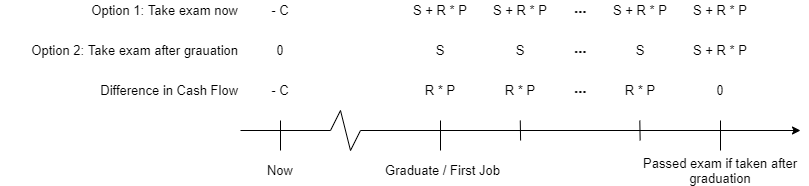

The diagram above was exported from draw.io. Its source (the exported page's mxGraphModel, read from the mxfile embedded in the PNG):
<mxGraphModel dx="981" dy="574" grid="1" gridSize="10" guides="1" tooltips="1" connect="1" arrows="1" fold="1" page="1" pageScale="1" pageWidth="850" pageHeight="1100" math="0" shadow="0">
  <root>
    <mxCell id="0" />
    <mxCell id="1" parent="0" />
    <mxCell id="fv2mm21mm3sFguERZsS6-1" value="" style="endArrow=classic;html=1;" parent="1" edge="1">
      <mxGeometry width="50" height="50" relative="1" as="geometry">
        <mxPoint x="360" y="320" as="sourcePoint" />
        <mxPoint x="800" y="320" as="targetPoint" />
      </mxGeometry>
    </mxCell>
    <mxCell id="fv2mm21mm3sFguERZsS6-2" value="" style="endArrow=none;html=1;" parent="1" edge="1">
      <mxGeometry width="50" height="50" relative="1" as="geometry">
        <mxPoint x="280" y="340" as="sourcePoint" />
        <mxPoint x="280" y="310" as="targetPoint" />
      </mxGeometry>
    </mxCell>
    <mxCell id="fv2mm21mm3sFguERZsS6-3" value="" style="endArrow=none;html=1;" parent="1" edge="1">
      <mxGeometry width="50" height="50" relative="1" as="geometry">
        <mxPoint x="440" y="340" as="sourcePoint" />
        <mxPoint x="440" y="310" as="targetPoint" />
      </mxGeometry>
    </mxCell>
    <mxCell id="fv2mm21mm3sFguERZsS6-4" value="" style="endArrow=none;html=1;" parent="1" edge="1">
      <mxGeometry width="50" height="50" relative="1" as="geometry">
        <mxPoint x="720" y="340" as="sourcePoint" />
        <mxPoint x="720" y="310" as="targetPoint" />
      </mxGeometry>
    </mxCell>
    <mxCell id="fv2mm21mm3sFguERZsS6-5" value="&lt;font style=&quot;font-size: 13px&quot;&gt;Graduate / First Job&lt;/font&gt;" style="text;html=1;strokeColor=none;fillColor=none;align=center;verticalAlign=middle;whiteSpace=wrap;rounded=0;" parent="1" vertex="1">
      <mxGeometry x="380" y="350" width="125" height="20" as="geometry" />
    </mxCell>
    <mxCell id="fv2mm21mm3sFguERZsS6-6" value="&lt;font style=&quot;font-size: 13px&quot;&gt;Now&lt;/font&gt;" style="text;html=1;strokeColor=none;fillColor=none;align=center;verticalAlign=middle;whiteSpace=wrap;rounded=0;" parent="1" vertex="1">
      <mxGeometry x="260" y="350" width="40" height="20" as="geometry" />
    </mxCell>
    <mxCell id="fv2mm21mm3sFguERZsS6-7" value="&lt;span style=&quot;font-size: 13px&quot;&gt;Passed exam if taken after graduation&lt;/span&gt;" style="text;html=1;strokeColor=none;fillColor=none;align=center;verticalAlign=middle;whiteSpace=wrap;rounded=0;" parent="1" vertex="1">
      <mxGeometry x="640" y="350" width="160" height="20" as="geometry" />
    </mxCell>
    <mxCell id="fv2mm21mm3sFguERZsS6-9" value="&lt;font style=&quot;font-size: 13px&quot;&gt;Option 1: Take exam now&lt;/font&gt;" style="text;html=1;strokeColor=none;fillColor=none;align=right;verticalAlign=middle;whiteSpace=wrap;rounded=0;" parent="1" vertex="1">
      <mxGeometry y="190" width="240" height="20" as="geometry" />
    </mxCell>
    <mxCell id="fv2mm21mm3sFguERZsS6-10" value="&lt;font style=&quot;font-size: 13px&quot;&gt;Option 2: Take exam after grauation&lt;/font&gt;" style="text;html=1;strokeColor=none;fillColor=none;align=right;verticalAlign=middle;whiteSpace=wrap;rounded=0;" parent="1" vertex="1">
      <mxGeometry y="230" width="240" height="20" as="geometry" />
    </mxCell>
    <mxCell id="fv2mm21mm3sFguERZsS6-14" value="&lt;font style=&quot;font-size: 13px&quot;&gt;Difference in Cash Flow&lt;/font&gt;" style="text;html=1;strokeColor=none;fillColor=none;align=right;verticalAlign=middle;whiteSpace=wrap;rounded=0;" parent="1" vertex="1">
      <mxGeometry y="270" width="240" height="20" as="geometry" />
    </mxCell>
    <mxCell id="fv2mm21mm3sFguERZsS6-15" value="&lt;span style=&quot;font-size: 13px&quot;&gt;R * P&lt;/span&gt;" style="text;html=1;strokeColor=none;fillColor=none;align=center;verticalAlign=middle;whiteSpace=wrap;rounded=0;" parent="1" vertex="1">
      <mxGeometry x="420" y="270" width="40" height="20" as="geometry" />
    </mxCell>
    <mxCell id="fv2mm21mm3sFguERZsS6-17" value="&lt;span style=&quot;font-size: 13px&quot;&gt;R * P&lt;/span&gt;" style="text;html=1;strokeColor=none;fillColor=none;align=center;verticalAlign=middle;whiteSpace=wrap;rounded=0;" parent="1" vertex="1">
      <mxGeometry x="500" y="270" width="40" height="20" as="geometry" />
    </mxCell>
    <mxCell id="fv2mm21mm3sFguERZsS6-18" value="&lt;font style=&quot;font-size: 13px&quot;&gt;0&lt;/font&gt;" style="text;html=1;strokeColor=none;fillColor=none;align=center;verticalAlign=middle;whiteSpace=wrap;rounded=0;" parent="1" vertex="1">
      <mxGeometry x="700" y="270" width="40" height="20" as="geometry" />
    </mxCell>
    <mxCell id="fv2mm21mm3sFguERZsS6-19" value="&lt;span style=&quot;font-size: 13px&quot;&gt;R * P&lt;/span&gt;" style="text;html=1;strokeColor=none;fillColor=none;align=center;verticalAlign=middle;whiteSpace=wrap;rounded=0;" parent="1" vertex="1">
      <mxGeometry x="620" y="270" width="40" height="20" as="geometry" />
    </mxCell>
    <mxCell id="fv2mm21mm3sFguERZsS6-20" value="&lt;font style=&quot;font-size: 14px&quot;&gt;&lt;b&gt;⋯&lt;/b&gt;&lt;/font&gt;" style="text;html=1;strokeColor=none;fillColor=none;align=center;verticalAlign=middle;whiteSpace=wrap;rounded=0;" parent="1" vertex="1">
      <mxGeometry x="560" y="270" width="40" height="20" as="geometry" />
    </mxCell>
    <mxCell id="fv2mm21mm3sFguERZsS6-22" value="&lt;font style=&quot;font-size: 13px&quot;&gt;S + R * P&lt;/font&gt;" style="text;html=1;strokeColor=none;fillColor=none;align=center;verticalAlign=middle;whiteSpace=wrap;rounded=0;" parent="1" vertex="1">
      <mxGeometry x="410" y="190" width="60" height="20" as="geometry" />
    </mxCell>
    <mxCell id="fv2mm21mm3sFguERZsS6-27" value="&lt;font style=&quot;font-size: 14px&quot;&gt;&lt;b&gt;⋯&lt;/b&gt;&lt;/font&gt;" style="text;html=1;strokeColor=none;fillColor=none;align=center;verticalAlign=middle;whiteSpace=wrap;rounded=0;" parent="1" vertex="1">
      <mxGeometry x="560" y="230" width="40" height="20" as="geometry" />
    </mxCell>
    <mxCell id="fv2mm21mm3sFguERZsS6-28" value="&lt;font style=&quot;font-size: 14px&quot;&gt;&lt;b&gt;⋯&lt;/b&gt;&lt;/font&gt;" style="text;html=1;strokeColor=none;fillColor=none;align=center;verticalAlign=middle;whiteSpace=wrap;rounded=0;" parent="1" vertex="1">
      <mxGeometry x="560" y="190" width="40" height="20" as="geometry" />
    </mxCell>
    <mxCell id="fv2mm21mm3sFguERZsS6-31" value="&lt;font style=&quot;font-size: 13px&quot;&gt;S&lt;/font&gt;" style="text;html=1;strokeColor=none;fillColor=none;align=center;verticalAlign=middle;whiteSpace=wrap;rounded=0;" parent="1" vertex="1">
      <mxGeometry x="620" y="230" width="40" height="20" as="geometry" />
    </mxCell>
    <mxCell id="fv2mm21mm3sFguERZsS6-32" value="&lt;font style=&quot;font-size: 13px&quot;&gt;S&lt;/font&gt;" style="text;html=1;strokeColor=none;fillColor=none;align=center;verticalAlign=middle;whiteSpace=wrap;rounded=0;" parent="1" vertex="1">
      <mxGeometry x="500" y="230" width="40" height="20" as="geometry" />
    </mxCell>
    <mxCell id="fv2mm21mm3sFguERZsS6-34" value="&lt;font style=&quot;font-size: 13px&quot;&gt;S&lt;/font&gt;" style="text;html=1;strokeColor=none;fillColor=none;align=center;verticalAlign=middle;whiteSpace=wrap;rounded=0;" parent="1" vertex="1">
      <mxGeometry x="420" y="230" width="40" height="20" as="geometry" />
    </mxCell>
    <mxCell id="fv2mm21mm3sFguERZsS6-35" value="&lt;span style=&quot;font-size: 13px&quot;&gt;- C&lt;/span&gt;" style="text;html=1;strokeColor=none;fillColor=none;align=center;verticalAlign=middle;whiteSpace=wrap;rounded=0;" parent="1" vertex="1">
      <mxGeometry x="260" y="190" width="40" height="20" as="geometry" />
    </mxCell>
    <mxCell id="fv2mm21mm3sFguERZsS6-36" value="&lt;span style=&quot;font-size: 13px&quot;&gt;0&lt;/span&gt;" style="text;html=1;strokeColor=none;fillColor=none;align=center;verticalAlign=middle;whiteSpace=wrap;rounded=0;" parent="1" vertex="1">
      <mxGeometry x="260" y="230" width="40" height="20" as="geometry" />
    </mxCell>
    <mxCell id="fv2mm21mm3sFguERZsS6-37" value="&lt;span style=&quot;font-size: 13px&quot;&gt;- C&lt;/span&gt;" style="text;html=1;strokeColor=none;fillColor=none;align=center;verticalAlign=middle;whiteSpace=wrap;rounded=0;" parent="1" vertex="1">
      <mxGeometry x="260" y="270" width="40" height="20" as="geometry" />
    </mxCell>
    <mxCell id="fv2mm21mm3sFguERZsS6-38" value="" style="endArrow=none;html=1;" parent="1" edge="1">
      <mxGeometry width="50" height="50" relative="1" as="geometry">
        <mxPoint x="520.1" y="330" as="sourcePoint" />
        <mxPoint x="519.7599999999999" y="310" as="targetPoint" />
      </mxGeometry>
    </mxCell>
    <mxCell id="fv2mm21mm3sFguERZsS6-39" value="" style="endArrow=none;html=1;" parent="1" edge="1">
      <mxGeometry width="50" height="50" relative="1" as="geometry">
        <mxPoint x="639.6500000000001" y="330" as="sourcePoint" />
        <mxPoint x="639.31" y="310" as="targetPoint" />
      </mxGeometry>
    </mxCell>
    <mxCell id="fv2mm21mm3sFguERZsS6-40" value="" style="endArrow=none;html=1;" parent="1" edge="1">
      <mxGeometry width="50" height="50" relative="1" as="geometry">
        <mxPoint x="330" y="320" as="sourcePoint" />
        <mxPoint x="340" y="300" as="targetPoint" />
      </mxGeometry>
    </mxCell>
    <mxCell id="fv2mm21mm3sFguERZsS6-42" value="" style="endArrow=none;html=1;" parent="1" edge="1">
      <mxGeometry width="50" height="50" relative="1" as="geometry">
        <mxPoint x="350" y="340" as="sourcePoint" />
        <mxPoint x="340" y="300" as="targetPoint" />
      </mxGeometry>
    </mxCell>
    <mxCell id="fv2mm21mm3sFguERZsS6-43" value="" style="endArrow=none;html=1;" parent="1" edge="1">
      <mxGeometry width="50" height="50" relative="1" as="geometry">
        <mxPoint x="360" y="320" as="sourcePoint" />
        <mxPoint x="350" y="340" as="targetPoint" />
      </mxGeometry>
    </mxCell>
    <mxCell id="fv2mm21mm3sFguERZsS6-45" value="" style="endArrow=none;html=1;" parent="1" edge="1">
      <mxGeometry width="50" height="50" relative="1" as="geometry">
        <mxPoint x="240" y="320" as="sourcePoint" />
        <mxPoint x="330" y="320" as="targetPoint" />
      </mxGeometry>
    </mxCell>
    <mxCell id="9AEMgVnNLmZQJF6NKu21-2" value="&lt;font style=&quot;font-size: 13px&quot;&gt;S + R * P&lt;/font&gt;" style="text;html=1;strokeColor=none;fillColor=none;align=center;verticalAlign=middle;whiteSpace=wrap;rounded=0;" vertex="1" parent="1">
      <mxGeometry x="690" y="190" width="60" height="20" as="geometry" />
    </mxCell>
    <mxCell id="9AEMgVnNLmZQJF6NKu21-3" value="&lt;font style=&quot;font-size: 13px&quot;&gt;S + R * P&lt;/font&gt;" style="text;html=1;strokeColor=none;fillColor=none;align=center;verticalAlign=middle;whiteSpace=wrap;rounded=0;" vertex="1" parent="1">
      <mxGeometry x="490" y="190" width="60" height="20" as="geometry" />
    </mxCell>
    <mxCell id="9AEMgVnNLmZQJF6NKu21-4" value="&lt;font style=&quot;font-size: 13px&quot;&gt;S + R * P&lt;/font&gt;" style="text;html=1;strokeColor=none;fillColor=none;align=center;verticalAlign=middle;whiteSpace=wrap;rounded=0;" vertex="1" parent="1">
      <mxGeometry x="610" y="190" width="60" height="20" as="geometry" />
    </mxCell>
    <mxCell id="9AEMgVnNLmZQJF6NKu21-5" value="&lt;font style=&quot;font-size: 13px&quot;&gt;S + R * P&lt;/font&gt;" style="text;html=1;strokeColor=none;fillColor=none;align=center;verticalAlign=middle;whiteSpace=wrap;rounded=0;" vertex="1" parent="1">
      <mxGeometry x="690" y="230" width="60" height="20" as="geometry" />
    </mxCell>
  </root>
</mxGraphModel>